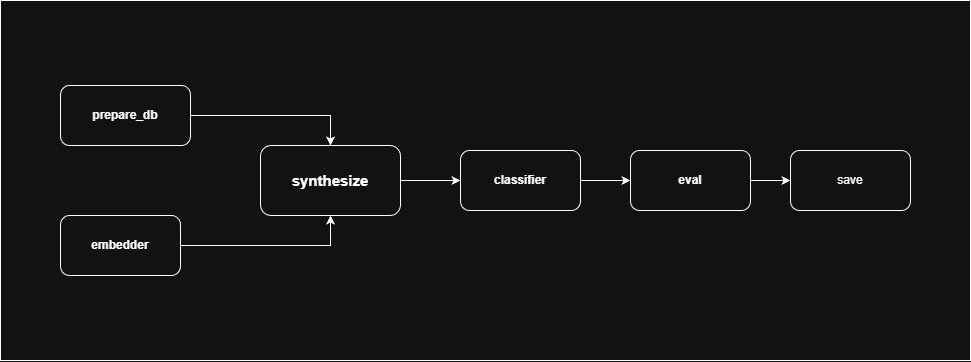

The diagram above was exported from draw.io. Its source (the exported page's mxGraphModel, read from the mxfile embedded in the PNG):
<mxGraphModel dx="1120" dy="1574" grid="1" gridSize="10" guides="1" tooltips="1" connect="1" arrows="1" fold="1" page="1" pageScale="1" pageWidth="1100" pageHeight="850" math="0" shadow="0">
  <root>
    <mxCell id="0" />
    <mxCell id="1" parent="0" />
    <mxCell id="JN0Kt5zATA4W-YAkbnth-15" parent="1" style="rounded=0;whiteSpace=wrap;html=1;" value="" vertex="1">
      <mxGeometry height="360" width="970" x="90" y="215" as="geometry" />
    </mxCell>
    <mxCell id="JN0Kt5zATA4W-YAkbnth-8" edge="1" parent="1" source="JN0Kt5zATA4W-YAkbnth-1" style="edgeStyle=orthogonalEdgeStyle;rounded=0;orthogonalLoop=1;jettySize=auto;html=1;" target="JN0Kt5zATA4W-YAkbnth-7" value="">
      <mxGeometry relative="1" as="geometry" />
    </mxCell>
    <mxCell id="JN0Kt5zATA4W-YAkbnth-1" parent="1" style="rounded=1;whiteSpace=wrap;html=1;" value="" vertex="1">
      <mxGeometry height="70" width="140" x="350" y="360" as="geometry" />
    </mxCell>
    <mxCell id="JN0Kt5zATA4W-YAkbnth-2" parent="1" style="text;html=1;whiteSpace=wrap;strokeColor=none;fillColor=none;align=center;verticalAlign=middle;rounded=0;" value="&lt;b&gt;&lt;font style=&quot;font-size: 15px;&quot;&gt;synthesize&lt;/font&gt;&lt;/b&gt;" vertex="1">
      <mxGeometry height="30" width="60" x="390" y="380" as="geometry" />
    </mxCell>
    <mxCell id="JN0Kt5zATA4W-YAkbnth-11" edge="1" parent="1" source="JN0Kt5zATA4W-YAkbnth-3" style="edgeStyle=orthogonalEdgeStyle;rounded=0;orthogonalLoop=1;jettySize=auto;html=1;entryX=0.5;entryY=0;entryDx=0;entryDy=0;" target="JN0Kt5zATA4W-YAkbnth-1">
      <mxGeometry relative="1" as="geometry" />
    </mxCell>
    <mxCell id="JN0Kt5zATA4W-YAkbnth-3" parent="1" style="rounded=1;whiteSpace=wrap;html=1;" value="&lt;b&gt;prepare_db&lt;/b&gt;" vertex="1">
      <mxGeometry height="60" width="130" x="150" y="300" as="geometry" />
    </mxCell>
    <mxCell id="JN0Kt5zATA4W-YAkbnth-12" edge="1" parent="1" source="JN0Kt5zATA4W-YAkbnth-4" style="edgeStyle=orthogonalEdgeStyle;rounded=0;orthogonalLoop=1;jettySize=auto;html=1;entryX=0.5;entryY=1;entryDx=0;entryDy=0;" target="JN0Kt5zATA4W-YAkbnth-1">
      <mxGeometry relative="1" as="geometry" />
    </mxCell>
    <mxCell id="JN0Kt5zATA4W-YAkbnth-4" parent="1" style="rounded=1;whiteSpace=wrap;html=1;" value="&lt;b&gt;embedder&lt;/b&gt;" vertex="1">
      <mxGeometry height="60" width="120" x="150" y="430" as="geometry" />
    </mxCell>
    <mxCell id="JN0Kt5zATA4W-YAkbnth-10" edge="1" parent="1" source="JN0Kt5zATA4W-YAkbnth-7" style="edgeStyle=orthogonalEdgeStyle;rounded=0;orthogonalLoop=1;jettySize=auto;html=1;" target="JN0Kt5zATA4W-YAkbnth-9" value="">
      <mxGeometry relative="1" as="geometry" />
    </mxCell>
    <mxCell id="JN0Kt5zATA4W-YAkbnth-7" parent="1" style="rounded=1;whiteSpace=wrap;html=1;" value="&lt;b&gt;classifier&lt;/b&gt;" vertex="1">
      <mxGeometry height="60" width="120" x="550" y="365" as="geometry" />
    </mxCell>
    <mxCell id="JN0Kt5zATA4W-YAkbnth-14" edge="1" parent="1" source="JN0Kt5zATA4W-YAkbnth-9" style="edgeStyle=orthogonalEdgeStyle;rounded=0;orthogonalLoop=1;jettySize=auto;html=1;" target="JN0Kt5zATA4W-YAkbnth-13" value="">
      <mxGeometry relative="1" as="geometry" />
    </mxCell>
    <mxCell id="JN0Kt5zATA4W-YAkbnth-9" parent="1" style="rounded=1;whiteSpace=wrap;html=1;" value="&lt;b&gt;eval&lt;/b&gt;" vertex="1">
      <mxGeometry height="60" width="120" x="720" y="365" as="geometry" />
    </mxCell>
    <mxCell id="JN0Kt5zATA4W-YAkbnth-13" parent="1" style="rounded=1;whiteSpace=wrap;html=1;" value="save" vertex="1">
      <mxGeometry height="60" width="120" x="880" y="365" as="geometry" />
    </mxCell>
  </root>
</mxGraphModel>